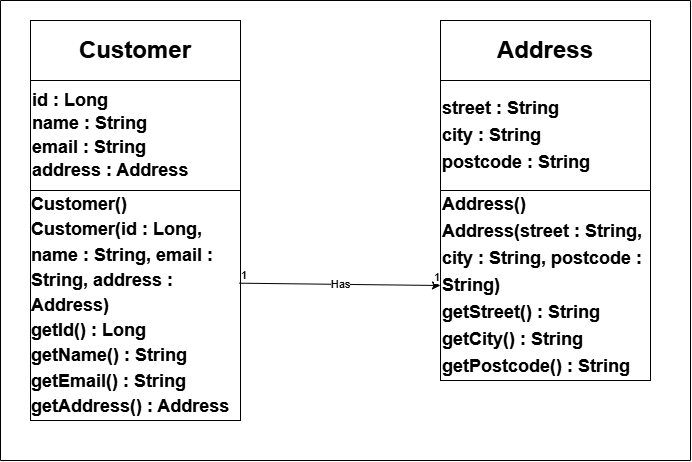

The diagram above was exported from draw.io. Its source (the exported page's mxGraphModel, read from the mxfile embedded in the PNG):
<mxGraphModel dx="970" dy="538" grid="0" gridSize="10" guides="1" tooltips="1" connect="1" arrows="1" fold="1" page="1" pageScale="1" pageWidth="850" pageHeight="1100" background="light-dark(#FFFFFF,#000000)" math="0" shadow="0">
  <root>
    <mxCell id="0" />
    <mxCell id="1" parent="0" />
    <mxCell id="VwXHIj4V1FXX5kvdz-9W-15" parent="1" style="rounded=0;whiteSpace=wrap;html=1;align=center;" value="&lt;h1&gt;Address&lt;/h1&gt;" vertex="1">
      <mxGeometry height="60" width="210" x="520" y="120" as="geometry" />
    </mxCell>
    <mxCell id="VwXHIj4V1FXX5kvdz-9W-16" parent="1" style="rounded=0;whiteSpace=wrap;html=1;align=left;" value="&lt;h2 style=&quot;line-height: 150%;&quot;&gt;&lt;span style=&quot;background-color: transparent; color: light-dark(rgb(0, 0, 0), rgb(255, 255, 255));&quot;&gt;street : String&amp;nbsp;&lt;br&gt;&lt;/span&gt;city : String&amp;nbsp;&lt;br&gt;postcode : String&lt;/h2&gt;" vertex="1">
      <mxGeometry height="110" width="210" x="520" y="180" as="geometry" />
    </mxCell>
    <mxCell id="VwXHIj4V1FXX5kvdz-9W-17" parent="1" style="rounded=0;whiteSpace=wrap;html=1;align=left;" value="&lt;h2 style=&quot;line-height: 150%;&quot;&gt;Address()&lt;br&gt;Address(street : String, city : String, postcode : String)&lt;br&gt;getStreet() : String&lt;br&gt;getCity() : String&lt;br&gt;getPostcode() : String&lt;/h2&gt;" vertex="1">
      <mxGeometry height="190" width="210" x="520" y="290" as="geometry" />
    </mxCell>
    <mxCell id="VwXHIj4V1FXX5kvdz-9W-18" parent="1" style="rounded=0;whiteSpace=wrap;html=1;" value="&lt;h1&gt;Customer&lt;/h1&gt;" vertex="1">
      <mxGeometry height="60" width="210" x="110" y="120" as="geometry" />
    </mxCell>
    <mxCell id="VwXHIj4V1FXX5kvdz-9W-19" parent="1" style="rounded=0;whiteSpace=wrap;html=1;align=left;" value="&lt;h2 style=&quot;line-height: 23.4px;&quot;&gt;id : Long&lt;br&gt;name : String&lt;br&gt;email : String&lt;br&gt;address : Address&lt;/h2&gt;" vertex="1">
      <mxGeometry height="110" width="210" x="110" y="180" as="geometry" />
    </mxCell>
    <mxCell id="VwXHIj4V1FXX5kvdz-9W-20" parent="1" style="rounded=0;whiteSpace=wrap;html=1;" value="&lt;h2 style=&quot;text-align: left; line-height: 25.2px;&quot;&gt;Customer()&lt;br&gt;Customer(id : Long, name : String, email : String, address : Address)&lt;br&gt;getId() : Long&lt;br&gt;getName() : String&lt;br&gt;getEmail() : String&lt;br&gt;getAddress() : Address&lt;/h2&gt;" vertex="1">
      <mxGeometry height="230" width="210" x="110" y="290" as="geometry" />
    </mxCell>
    <mxCell id="VwXHIj4V1FXX5kvdz-9W-21" parent="1" style="swimlane;startSize=0;" value="" vertex="1">
      <mxGeometry height="460" width="690" x="80" y="100" as="geometry" />
    </mxCell>
    <mxCell id="VwXHIj4V1FXX5kvdz-9W-22" edge="1" parent="1" source="VwXHIj4V1FXX5kvdz-9W-20" style="endArrow=classic;html=1;rounded=0;entryX=0;entryY=0.5;entryDx=0;entryDy=0;exitX=0.995;exitY=0.403;exitDx=0;exitDy=0;exitPerimeter=0;" target="VwXHIj4V1FXX5kvdz-9W-17" value="">
      <mxGeometry relative="1" as="geometry">
        <mxPoint x="330" y="320" as="sourcePoint" />
        <mxPoint x="490" y="320" as="targetPoint" />
      </mxGeometry>
    </mxCell>
    <mxCell id="VwXHIj4V1FXX5kvdz-9W-23" connectable="0" parent="VwXHIj4V1FXX5kvdz-9W-22" style="edgeLabel;resizable=0;html=1;;align=center;verticalAlign=middle;" value="Has" vertex="1">
      <mxGeometry relative="1" as="geometry" />
    </mxCell>
    <mxCell id="VwXHIj4V1FXX5kvdz-9W-24" connectable="0" parent="VwXHIj4V1FXX5kvdz-9W-22" style="edgeLabel;resizable=0;html=1;;align=left;verticalAlign=bottom;" value="1" vertex="1">
      <mxGeometry relative="1" x="-1" as="geometry" />
    </mxCell>
    <mxCell id="VwXHIj4V1FXX5kvdz-9W-25" connectable="0" parent="VwXHIj4V1FXX5kvdz-9W-22" style="edgeLabel;resizable=0;html=1;;align=right;verticalAlign=bottom;" value="1" vertex="1">
      <mxGeometry relative="1" x="1" as="geometry" />
    </mxCell>
  </root>
</mxGraphModel>